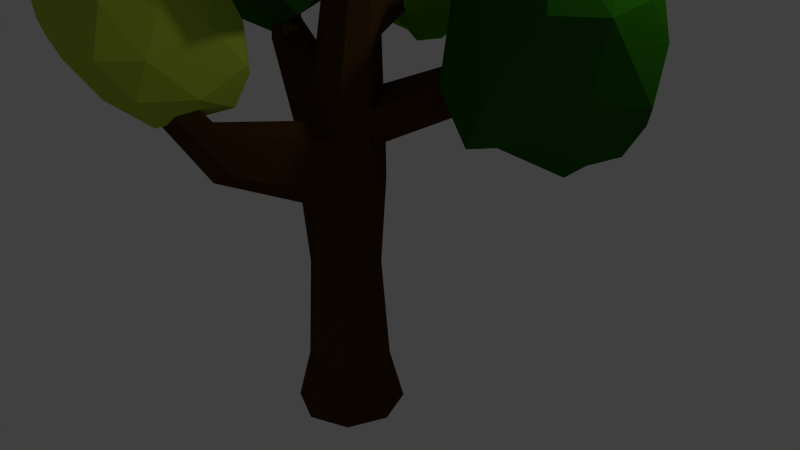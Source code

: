 # Source: CrookedTree.blend  (saved by Blender 2.76.0; exported with 4.5.12 LTS)
import bpy
from mathutils import Matrix  # noqa: F401  (used for matrix-valued properties, if any)

bpy.ops.wm.read_factory_settings(use_empty=True)
scene = bpy.context.scene
scene.name = 'Scene'

# ---- collections
col_collection_1 = bpy.data.collections.new('Collection 1'); scene.collection.children.link(col_collection_1)

# ---- materials (node trees are filled in below, after node groups)
mat_crookedtreeleavesmaterial = bpy.data.materials.new('CrookedTreeLeavesMaterial')
mat_crookedtreeleavesmaterial.alpha_threshold = 0.0
mat_crookedtreeleavesmaterial.diffuse_color = (0.1329, 0.4564, 0.002732, 1.0)
mat_crookedtreeleavesmaterial.roughness = 0.5
mat_crookedtreeleavesmaterialvar = bpy.data.materials.new('CrookedTreeLeavesMaterialVar')
mat_crookedtreeleavesmaterialvar.alpha_threshold = 0.0
mat_crookedtreeleavesmaterialvar.diffuse_color = (0.0185, 0.1195, 0.003347, 1.0)
mat_crookedtreeleavesmaterialvar.roughness = 0.5
mat_crookedtreeleavesmaterialvar1 = bpy.data.materials.new('CrookedTreeLeavesMaterialVar1')
mat_crookedtreeleavesmaterialvar1.alpha_threshold = 0.0
mat_crookedtreeleavesmaterialvar1.diffuse_color = (0.4287, 0.5583, 0.04519, 1.0)
mat_crookedtreeleavesmaterialvar1.roughness = 0.5
mat_crrokedtreetrunkmaterial = bpy.data.materials.new('CrrokedTreeTrunkMaterial')
mat_crrokedtreetrunkmaterial.alpha_threshold = 0.0
mat_crrokedtreetrunkmaterial.diffuse_color = (0.07036, 0.0319, 0.006995, 1.0)
mat_crrokedtreetrunkmaterial.roughness = 0.5

# ---- material node trees
mat_crookedtreeleavesmaterial.use_nodes = True; mat_crookedtreeleavesmaterial.node_tree.nodes.clear()
_N = mat_crookedtreeleavesmaterial.node_tree.nodes; _L = mat_crookedtreeleavesmaterial.node_tree.links
n0 = _N.new('ShaderNodeOutputMaterial'); n0.name = 'Material Output'; n0.location = (300, 300)
n1 = _N.new('ShaderNodeBsdfDiffuse'); n1.name = 'Diffuse BSDF'; n1.location = (10, 300)
n1.inputs[0].default_value = (0.1329, 0.4564, 0.002732, 1.0)
_L.new(n1.outputs[0], n0.inputs[0])
n0.is_active_output = True
mat_crookedtreeleavesmaterialvar.use_nodes = True; mat_crookedtreeleavesmaterialvar.node_tree.nodes.clear()
_N = mat_crookedtreeleavesmaterialvar.node_tree.nodes; _L = mat_crookedtreeleavesmaterialvar.node_tree.links
n0 = _N.new('ShaderNodeOutputMaterial'); n0.name = 'Material Output'; n0.location = (300, 300)
n1 = _N.new('ShaderNodeBsdfDiffuse'); n1.name = 'Diffuse BSDF'; n1.location = (10, 300)
n1.inputs[0].default_value = (0.0185, 0.1195, 0.003347, 1.0)
_L.new(n1.outputs[0], n0.inputs[0])
n0.is_active_output = True
mat_crookedtreeleavesmaterialvar1.use_nodes = True; mat_crookedtreeleavesmaterialvar1.node_tree.nodes.clear()
_N = mat_crookedtreeleavesmaterialvar1.node_tree.nodes; _L = mat_crookedtreeleavesmaterialvar1.node_tree.links
n0 = _N.new('ShaderNodeOutputMaterial'); n0.name = 'Material Output'; n0.location = (300, 300)
n1 = _N.new('ShaderNodeBsdfDiffuse'); n1.name = 'Diffuse BSDF'; n1.location = (10, 300)
n1.inputs[0].default_value = (0.4287, 0.5583, 0.04519, 1.0)
_L.new(n1.outputs[0], n0.inputs[0])
n0.is_active_output = True
mat_crrokedtreetrunkmaterial.use_nodes = True; mat_crrokedtreetrunkmaterial.node_tree.nodes.clear()
_N = mat_crrokedtreetrunkmaterial.node_tree.nodes; _L = mat_crrokedtreetrunkmaterial.node_tree.links
n0 = _N.new('ShaderNodeOutputMaterial'); n0.name = 'Material Output'; n0.location = (300, 300)
n1 = _N.new('ShaderNodeBsdfDiffuse'); n1.name = 'Diffuse BSDF'; n1.location = (10, 300)
n1.inputs[0].default_value = (0.06998, 0.0322, 0.007009, 1.0)
_L.new(n1.outputs[0], n0.inputs[0])
n0.is_active_output = True

# ---- world
world_world = bpy.data.worlds.new('World'); scene.world = world_world
world_world.color = (0.05088, 0.05088, 0.05088)
world_world.use_sun_shadow = False
world_world.sun_shadow_jitter_overblur = 0.0
world_world.cycles.sampling_method = 'MANUAL'
world_world.cycles.sample_map_resolution = 256

# ---- cameras
cam_camera = bpy.data.cameras.new('Camera')
cam_camera.clip_end = 100.0
cam_camera.lens = 35.0
cam_camera.sensor_width = 32.0
cam_camera.sensor_height = 18.0
cam_camera.ortho_scale = 7.314
cam_camera.dof.focus_distance = 0.0

# ---- lights
light_lamp = bpy.data.lights.new('Lamp', 'POINT')
light_lamp.transmission_factor = 0.0
light_lamp.cutoff_distance = 30.0
light_lamp.energy = 100.0
light_lamp.shadow_buffer_clip_start = 1.001
light_lamp.shadow_soft_size = 0.1
light_lamp.shadow_maximum_resolution = 0.006
light_lamp.use_absolute_resolution = True
light_lamp.cycles.use_multiple_importance_sampling = False

# ---- meshes
me_icosphere = bpy.data.meshes.new('Icosphere')
me_icosphere.from_pydata([(-0.2002, 0.07228, -1.709), (0.5021, -0.3879, -1.689), (-0.251, -0.8359, -0.9932), (-0.8945, 0.09969, -1.136), (-0.2692, 0.8527, -1.216), (0.6412, 0.5139, -1.488), (0.467, -0.9218, -0.304), (-0.5509, -0.3854, -0.267), (-0.7058, 0.5746, -0.2077), (0.3239, 0.87, -0.3439), (0.7731, -0.0391, -0.6655), (0.01144, -0.09622, 0.3464), (-0.3101, -0.4378, -1.442), (0.2055, -0.1893, -1.545), (0.2212, -0.7764, -1.105), (0.5864, 0.1073, -1.725), (0.2909, 0.357, -1.569), (-0.6454, 0.03372, -1.478), (-0.6537, -0.3933, -1.258), (-0.2766, 0.5256, -1.499), (-0.7257, 0.5161, -1.111), (0.2635, 0.7907, -1.373), (0.6531, -0.1896, -1.534), (0.7824, 0.3327, -1.132), (0.1486, -1.062, -0.5654), (0.6491, -0.8245, -1.037), (-0.8487, -0.1258, -0.867), (-0.3954, -0.7322, -0.726), (-0.5333, 0.8365, -0.7728), (-0.916, 0.4115, -0.6667), (0.6323, 0.7866, -0.9826), (0.07375, 1.01, -0.9599), (0.7549, -0.55, -0.593), (-0.05017, -0.8514, -0.0524), (-0.7906, 0.1277, -0.1061), (-0.2077, 0.8517, -0.2702), (0.6957, 0.4836, -0.2391), (0.2917, -0.6093, 0.1846), (0.5618, -0.09503, -0.03282), (-0.355, -0.3637, 0.2229), (-0.4236, 0.296, 0.2623), (0.1679, 0.4856, 0.2395), (-0.6581, -4.484, -2.322), (0.2222, -5.258, -1.662), (-0.8074, -5.726, -1.18), (-1.489, -4.966, -1.127), (-0.7198, -3.634, -1.498), (0.3074, -3.562, -1.503), (-0.2689, -5.944, -0.4118), (-1.45, -5.529, -0.213), (-1.344, -4.201, -0.3439), (-0.2176, -3.532, -0.4075), (0.3807, -4.721, -0.2148), (-0.5743, -5.006, 0.5941), (-0.781, -5.269, -1.857), (-0.2426, -4.82, -2.254), (-0.1431, -5.555, -1.497), (0.3152, -4.37, -1.808), (-0.02798, -3.616, -2.184), (-1.172, -4.865, -1.698), (-1.249, -5.432, -1.248), (-0.6839, -3.856, -1.951), (-1.284, -4.374, -1.229), (-0.09538, -3.257, -1.746), (0.4498, -5.161, -1.073), (0.4333, -4.191, -0.767), (-0.5443, -5.979, -0.768), (0.206, -5.744, -1.01), (-1.54, -5.256, -0.7626), (-1.24, -5.792, -0.701), (-1.159, -3.922, -0.8886), (-1.549, -4.564, -0.7127), (0.1448, -3.453, -0.9001), (-0.3877, -3.319, -1.218), (0.1719, -5.541, -0.3232), (-1.061, -5.92, -0.07471), (-1.488, -4.917, -0.1098), (-0.8108, -3.673, -0.4473), (0.2358, -3.909, -0.07647), (-0.5514, -5.641, 0.4106), (0.05437, -4.837, 0.3091), (-1.133, -5.38, 0.4618), (-0.9678, -4.469, 0.2258), (-0.2307, -4.023, 0.0704), (0.8446, -1.98, 0.02979), (2.127, -2.872, 0.225), (0.4955, -3.307, 0.8854), (-0.0839, -1.924, 0.5361), (0.1437, -1.229, 0.9998), (1.754, -1.268, 0.6856), (1.109, -3.84, 1.748), (0.2716, -3.101, 2.05), (-0.2202, -1.769, 2.247), (1.672, -1.135, 2.086), (2.19, -2.126, 2.223), (1.228, -2.516, 3.015), (0.3725, -2.516, 0.2179), (1.394, -2.365, -0.06601), (1.489, -3.15, 0.4514), (2.148, -2.001, 0.3065), (1.384, -1.32, -0.1525), (0.1259, -2.043, 0.2749), (0.08043, -2.611, 0.663), (0.4092, -1.412, 0.4566), (-0.1085, -1.64, 0.7537), (1.137, -1.031, 0.4763), (2.361, -2.726, 1.003), (2.242, -1.609, 1.694), (0.6998, -3.813, 1.297), (1.895, -3.48, 1.061), (-0.1261, -2.47, 1.14), (0.2872, -3.397, 1.417), (-0.1364, -1.566, 1.634), (-0.32, -2.028, 1.414), (1.851, -1.055, 1.375), (0.7097, -1.005, 1.27), (1.837, -3.652, 1.952), (0.6326, -3.54, 2.228), (-0.1168, -2.357, 2.378), (0.5717, -1.274, 2.153), (2.064, -1.359, 2.489), (1.263, -3.333, 2.853), (1.877, -2.303, 2.702), (0.6974, -2.877, 2.896), (0.3705, -1.813, 2.873), (1.607, -1.546, 2.582), (-2.08, -1.304, -1.866), (-1.003, -1.671, -1.282), (-2.532, -2.73, -0.8238), (-3.594, -1.456, -0.7334), (-2.715, -0.4033, -0.9474), (-1.342, -0.6553, -0.7171), (-1.559, -2.578, 0.4857), (-3.327, -2.155, 0.5685), (-3.371, -0.7571, 0.3346), (-1.835, -0.1464, 0.1299), (-0.8829, -1.445, 0.5181), (-2.224, -1.637, 1.636), (-2.395, -2.066, -1.434), (-1.538, -1.574, -1.57), (-1.742, -2.405, -1.025), (-1.042, -1.121, -1.155), (-1.663, -0.9063, -1.337), (-2.915, -1.386, -1.415), (-3.102, -2.051, -0.8819), (-2.45, -0.758, -1.419), (-3.454, -0.9833, -0.9288), (-1.91, -0.3425, -0.8999), (-0.7589, -1.514, -0.767), (-0.9958, -0.9104, -0.2018), (-2.031, -2.792, -0.1412), (-1.112, -2.309, -0.5143), (-3.588, -1.777, -0.1369), (-2.9, -2.578, -0.2357), (-3.131, -0.3872, -0.5612), (-3.703, -1.112, -0.1271), (-1.456, -0.3038, -0.276), (-2.182, -0.04287, -0.5481), (-0.911, -2.157, 0.4799), (-2.414, -2.441, 0.7938), (-3.722, -1.589, 0.6913), (-2.575, -0.1312, -0.03667), (-1.335, -0.7672, 0.935), (-1.875, -2.169, 1.291), (-1.452, -1.573, 1.384), (-2.885, -1.969, 1.212), (-2.924, -1.179, 1.276), (-1.944, -0.8897, 1.509), (8.024, 0.09136, 1.886), (3.213, 0.1598, -3.461), (4.454, -0.2551, -2.639), (2.576, -1.423, -2.725), (1.161, -0.1666, -2.464), (2.185, 1.158, -2.651), (4.059, 0.927, -1.807), (3.808, -1.311, -0.5983), (1.669, -0.8055, -0.7032), (1.693, 0.8094, -0.8514), (3.486, 1.519, -0.9498), (4.52, -0.001142, -0.4802), (3.033, -0.2152, 0.7408), (2.529, -0.6964, -2.911), (3.816, -0.1419, -2.992), (3.53, -1.096, -2.51), (4.409, 0.3847, -2.358), (3.743, 0.6251, -2.769), (1.829, 0.00562, -3.025), (1.703, -0.669, -2.477), (2.89, 0.7612, -3.232), (1.257, 0.2222, -2.773), (3.313, 1.289, -2.245), (4.737, -0.07272, -1.912), (4.462, 0.6301, -1.195), (3.179, -1.54, -1.549), (4.328, -0.9977, -1.763), (1.071, -0.2674, -1.965), (1.848, -1.246, -1.992), (1.78, 1.133, -2.049), (1.083, 0.3672, -1.868), (3.927, 1.336, -1.307), (2.987, 1.643, -1.818), (4.488, -0.8472, -0.5941), (2.812, -1.152, -0.2396), (1.217, -0.1431, -0.7098), (2.623, 1.537, -1.207), (4.068, 0.7969, -0.02991), (3.44, -0.835, 0.3388), (3.907, -0.1447, 0.4562), (2.263, -0.6024, 0.2473), (2.218, 0.3179, 0.3222), (3.358, 0.6543, 0.5926)], [], [(0, 13, 12), (1, 13, 15), (0, 12, 17), (0, 17, 19), (0, 19, 16), (1, 15, 22), (2, 14, 24), (3, 18, 26), (4, 20, 28), (5, 21, 30), (1, 22, 25), (2, 24, 27), (3, 26, 29), (4, 28, 31), (5, 30, 23), (6, 32, 37), (7, 33, 39), (8, 34, 40), (9, 35, 41), (10, 36, 38), (38, 41, 11), (38, 36, 41), (36, 9, 41), (41, 40, 11), (41, 35, 40), (35, 8, 40), (40, 39, 11), (40, 34, 39), (34, 7, 39), (39, 37, 11), (39, 33, 37), (33, 6, 37), (37, 38, 11), (37, 32, 38), (32, 10, 38), (23, 36, 10), (23, 30, 36), (30, 9, 36), (31, 35, 9), (31, 28, 35), (28, 8, 35), (29, 34, 8), (29, 26, 34), (26, 7, 34), (27, 33, 7), (27, 24, 33), (24, 6, 33), (25, 32, 6), (25, 22, 32), (22, 10, 32), (30, 31, 9), (30, 21, 31), (21, 4, 31), (28, 29, 8), (28, 20, 29), (20, 3, 29), (26, 27, 7), (26, 18, 27), (18, 2, 27), (24, 25, 6), (24, 14, 25), (14, 1, 25), (22, 23, 10), (22, 15, 23), (15, 5, 23), (16, 21, 5), (16, 19, 21), (19, 4, 21), (19, 20, 4), (19, 17, 20), (17, 3, 20), (17, 18, 3), (17, 12, 18), (12, 2, 18), (15, 16, 5), (15, 13, 16), (13, 0, 16), (12, 14, 2), (12, 13, 14), (13, 1, 14), (42, 55, 54), (43, 55, 57), (42, 54, 59), (42, 59, 61), (42, 61, 58), (43, 57, 64), (44, 56, 66), (45, 60, 68), (46, 62, 70), (47, 63, 72), (43, 64, 67), (44, 66, 69), (45, 68, 71), (46, 70, 73), (47, 72, 65), (48, 74, 79), (49, 75, 81), (50, 76, 82), (51, 77, 83), (52, 78, 80), (80, 83, 53), (80, 78, 83), (78, 51, 83), (83, 82, 53), (83, 77, 82), (77, 50, 82), (82, 81, 53), (82, 76, 81), (76, 49, 81), (81, 79, 53), (81, 75, 79), (75, 48, 79), (79, 80, 53), (79, 74, 80), (74, 52, 80), (65, 78, 52), (65, 72, 78), (72, 51, 78), (73, 77, 51), (73, 70, 77), (70, 50, 77), (71, 76, 50), (71, 68, 76), (68, 49, 76), (69, 75, 49), (69, 66, 75), (66, 48, 75), (67, 74, 48), (67, 64, 74), (64, 52, 74), (72, 73, 51), (72, 63, 73), (63, 46, 73), (70, 71, 50), (70, 62, 71), (62, 45, 71), (68, 69, 49), (68, 60, 69), (60, 44, 69), (66, 67, 48), (66, 56, 67), (56, 43, 67), (64, 65, 52), (64, 57, 65), (57, 47, 65), (58, 63, 47), (58, 61, 63), (61, 46, 63), (61, 62, 46), (61, 59, 62), (59, 45, 62), (59, 60, 45), (59, 54, 60), (54, 44, 60), (57, 58, 47), (57, 55, 58), (55, 42, 58), (54, 56, 44), (54, 55, 56), (55, 43, 56), (84, 97, 96), (85, 97, 99), (84, 96, 101), (84, 101, 103), (84, 103, 100), (85, 99, 106), (86, 98, 108), (87, 102, 110), (88, 104, 112), (89, 105, 114), (85, 106, 109), (86, 108, 111), (87, 110, 113), (88, 112, 115), (89, 114, 107), (90, 116, 121), (91, 117, 123), (92, 118, 124), (93, 119, 125), (94, 120, 122), (122, 125, 95), (122, 120, 125), (120, 93, 125), (125, 124, 95), (125, 119, 124), (119, 92, 124), (124, 123, 95), (124, 118, 123), (118, 91, 123), (123, 121, 95), (123, 117, 121), (117, 90, 121), (121, 122, 95), (121, 116, 122), (116, 94, 122), (107, 120, 94), (107, 114, 120), (114, 93, 120), (115, 119, 93), (115, 112, 119), (112, 92, 119), (113, 118, 92), (113, 110, 118), (110, 91, 118), (111, 117, 91), (111, 108, 117), (108, 90, 117), (109, 116, 90), (109, 106, 116), (106, 94, 116), (114, 115, 93), (114, 105, 115), (105, 88, 115), (112, 113, 92), (112, 104, 113), (104, 87, 113), (110, 111, 91), (110, 102, 111), (102, 86, 111), (108, 109, 90), (108, 98, 109), (98, 85, 109), (106, 107, 94), (106, 99, 107), (99, 89, 107), (100, 105, 89), (100, 103, 105), (103, 88, 105), (103, 104, 88), (103, 101, 104), (101, 87, 104), (101, 102, 87), (101, 96, 102), (96, 86, 102), (99, 100, 89), (99, 97, 100), (97, 84, 100), (96, 98, 86), (96, 97, 98), (97, 85, 98), (126, 139, 138), (127, 139, 141), (126, 138, 143), (126, 143, 145), (126, 145, 142), (127, 141, 148), (128, 140, 150), (129, 144, 152), (130, 146, 154), (131, 147, 156), (127, 148, 151), (128, 150, 153), (129, 152, 155), (130, 154, 157), (131, 156, 149), (132, 158, 163), (133, 159, 165), (134, 160, 166), (135, 161, 167), (136, 162, 164), (164, 167, 137), (164, 162, 167), (162, 135, 167), (167, 166, 137), (167, 161, 166), (161, 134, 166), (166, 165, 137), (166, 160, 165), (160, 133, 165), (165, 163, 137), (165, 159, 163), (159, 132, 163), (163, 164, 137), (163, 158, 164), (158, 136, 164), (149, 162, 136), (149, 156, 162), (156, 135, 162), (157, 161, 135), (157, 154, 161), (154, 134, 161), (155, 160, 134), (155, 152, 160), (152, 133, 160), (153, 159, 133), (153, 150, 159), (150, 132, 159), (151, 158, 132), (151, 148, 158), (148, 136, 158), (156, 157, 135), (156, 147, 157), (147, 130, 157), (154, 155, 134), (154, 146, 155), (146, 129, 155), (152, 153, 133), (152, 144, 153), (144, 128, 153), (150, 151, 132), (150, 140, 151), (140, 127, 151), (148, 149, 136), (148, 141, 149), (141, 131, 149), (142, 147, 131), (142, 145, 147), (145, 130, 147), (145, 146, 130), (145, 143, 146), (143, 129, 146), (143, 144, 129), (143, 138, 144), (138, 128, 144), (141, 142, 131), (141, 139, 142), (139, 126, 142), (138, 140, 128), (138, 139, 140), (139, 127, 140), (169, 182, 181), (170, 182, 184), (169, 181, 186), (169, 186, 188), (169, 188, 185), (170, 184, 191), (171, 183, 193), (172, 187, 195), (173, 189, 197), (174, 190, 199), (170, 191, 194), (171, 193, 196), (172, 195, 198), (173, 197, 200), (174, 199, 192), (175, 201, 206), (176, 202, 208), (177, 203, 209), (178, 204, 210), (179, 205, 207), (207, 210, 180), (207, 205, 210), (205, 178, 210), (210, 209, 180), (210, 204, 209), (204, 177, 209), (209, 208, 180), (209, 203, 208), (203, 176, 208), (208, 206, 180), (208, 202, 206), (202, 175, 206), (206, 207, 180), (206, 201, 207), (201, 179, 207), (192, 205, 179), (192, 199, 205), (199, 178, 205), (200, 204, 178), (200, 197, 204), (197, 177, 204), (198, 203, 177), (198, 195, 203), (195, 176, 203), (196, 202, 176), (196, 193, 202), (193, 175, 202), (194, 201, 175), (194, 191, 201), (191, 179, 201), (199, 200, 178), (199, 190, 200), (190, 173, 200), (197, 198, 177), (197, 189, 198), (189, 172, 198), (195, 196, 176), (195, 187, 196), (187, 171, 196), (193, 194, 175), (193, 183, 194), (183, 170, 194), (191, 192, 179), (191, 184, 192), (184, 174, 192), (185, 190, 174), (185, 188, 190), (188, 173, 190), (188, 189, 173), (188, 186, 189), (186, 172, 189), (186, 187, 172), (186, 181, 187), (181, 171, 187), (184, 185, 174), (184, 182, 185), (182, 169, 185), (181, 183, 171), (181, 182, 183), (182, 170, 183)])
me_icosphere.polygons.foreach_set('material_index', [0, 0, 0, 0, 0, 0, 0, 0, 0, 0, 0, 0, 0, 0, 0, 0, 0, 0, 0, 0, 0, 0, 0, 0, 0, 0, 0, 0, 0, 0, 0, 0, 0, 0, 0, 0, 0, 0, 0, 0, 0, 0, 0, 0, 0, 0, 0, 0, 0, 0, 0, 0, 0, 0, 0, 0, 0, 0, 0, 0, 0, 0, 0, 0, 0, 0, 0, 0, 0, 0, 0, 0, 0, 0, 0, 0, 0, 0, 0, 0, 2, 2, 2, 2, 2, 2, 2, 2, 2, 2, 2, 2, 2, 2, 2, 2, 2, 2, 2, 2, 2, 2, 2, 2, 2, 2, 2, 2, 2, 2, 2, 2, 2, 2, 2, 2, 2, 2, 2, 2, 2, 2, 2, 2, 2, 2, 2, 2, 2, 2, 2, 2, 2, 2, 2, 2, 2, 2, 2, 2, 2, 2, 2, 2, 2, 2, 2, 2, 2, 2, 2, 2, 2, 2, 2, 2, 2, 2, 2, 2, 0, 0, 0, 0, 0, 0, 0, 0, 0, 0, 0, 0, 0, 0, 0, 0, 0, 0, 0, 0, 0, 0, 0, 0, 0, 0, 0, 0, 0, 0, 0, 0, 0, 0, 0, 0, 0, 0, 0, 0, 0, 0, 0, 0, 0, 0, 0, 0, 0, 0, 0, 0, 0, 0, 0, 0, 0, 0, 0, 0, 0, 0, 0, 0, 0, 0, 0, 0, 0, 0, 0, 0, 0, 0, 0, 0, 0, 0, 0, 0, 1, 1, 1, 1, 1, 1, 1, 1, 1, 1, 1, 1, 1, 1, 1, 1, 1, 1, 1, 1, 1, 1, 1, 1, 1, 1, 1, 1, 1, 1, 1, 1, 1, 1, 1, 1, 1, 1, 1, 1, 1, 1, 1, 1, 1, 1, 1, 1, 1, 1, 1, 1, 1, 1, 1, 1, 1, 1, 1, 1, 1, 1, 1, 1, 1, 1, 1, 1, 1, 1, 1, 1, 1, 1, 1, 1, 1, 1, 1, 1, 1, 1, 1, 1, 1, 1, 1, 1, 1, 1, 1, 1, 1, 1, 1, 1, 1, 1, 1, 1, 1, 1, 1, 1, 1, 1, 1, 1, 1, 1, 1, 1, 1, 1, 1, 1, 1, 1, 1, 1, 1, 1, 1, 1, 1, 1, 1, 1, 1, 1, 1, 1, 1, 1, 1, 1, 1, 1, 1, 1, 1, 1, 1, 1, 1, 1, 1, 1, 1, 1, 1, 1, 1, 1, 1, 1, 1, 1, 1, 1])
me_icosphere.materials.append(mat_crookedtreeleavesmaterial)
me_icosphere.materials.append(mat_crookedtreeleavesmaterialvar)
me_icosphere.materials.append(mat_crookedtreeleavesmaterialvar1)
me_icosphere.use_remesh_preserve_volume = False
me_icosphere.use_remesh_preserve_attributes = False
me_icosphere.use_mirror_vertex_groups = False
me_icosphere.update()
me_cylinder = bpy.data.meshes.new('Cylinder')
me_cylinder.from_pydata([(4.404e-10, 0.6787, -2.746), (-2.011e-08, 0.5094, 1.007), (0.4799, 0.4799, -2.746), (0.3602, 0.3602, 0.7796), (0.6787, -2.336e-08, -2.746), (0.5094, -1.939e-08, 1.007), (0.4799, -0.4799, -2.746), (0.3602, -0.3602, 0.976), (-5.889e-08, -0.6787, -2.746), (-6.465e-08, -0.5094, 1.161), (-0.4799, -0.4799, -2.746), (-0.3602, -0.3602, 0.976), (-0.6787, 1.44e-08, -2.746), (-0.5094, 8.948e-09, 0.8759), (-0.4799, 0.4799, -2.746), (-0.3602, 0.3602, 0.976), (1.094, 0.13, 3.86), (1.164, 0.101, 3.86), (1.193, 0.03104, 3.86), (1.164, -0.03895, 3.86), (1.094, -0.06794, 3.86), (1.024, -0.03895, 3.86), (0.9946, 0.03104, 3.86), (1.024, 0.101, 3.86), (0.04059, 0.2218, 2.462), (0.2557, 0.3109, 2.548), (0.4708, 0.2218, 2.462), (0.5599, 0.006754, 2.462), (0.4708, -0.2083, 2.462), (0.04059, -0.2083, 2.462), (-0.0485, 0.006754, 2.462), (0.2557, -0.2974, 2.462), (-2.011e-08, 0.5094, -2.076), (0.3602, 0.3602, -2.076), (0.5094, -1.939e-08, -2.076), (0.3602, -0.3602, -2.076), (-6.465e-08, -0.5094, -2.076), (-0.3602, -0.3602, -2.076), (-0.5094, 8.948e-09, -2.076), (-0.3602, 0.3602, -2.076), (0.1278, 0.4102, 1.285), (0.4155, 0.291, 1.488), (0.4155, -0.2843, 1.719), (-0.2789, 0.003377, 1.527), (0.1278, -0.4034, 1.719), (-0.1598, 0.291, 1.293), (0.5346, 0.003377, 1.285), (-0.1598, -0.2843, 1.293), (-1.662, 0.4683, 2.899), (-1.64, 0.4161, 2.913), (-1.64, 0.5204, 2.913), (-1.629, 0.4687, 3.055), (-1.611, 0.5104, 3.021), (-1.611, 0.4271, 3.021), (-1.13, 0.0714, 1.93), (-1.245, 0.02794, 1.739), (-1.245, 0.4403, 1.739), (-1.13, 0.4007, 1.93), (-1.33, 0.2341, 1.681), (-1.198, 0.2361, 2.064), (-2.011e-08, 0.5094, 0.3467), (0.3602, 0.3602, 0.3467), (0.5094, -1.939e-08, 0.3467), (0.3602, -0.3602, 0.3467), (-6.465e-08, -0.5094, 0.1685), (-0.3602, -0.3602, 0.3467), (-0.5094, 8.948e-09, 0.2672), (-0.3602, 0.3602, 0.3467), (-0.3638, -2.636, 2.729), (-0.2368, -2.583, 2.664), (-0.4907, -2.583, 2.664), (-0.2368, -2.583, 2.442), (-0.3638, -2.636, 2.379), (-0.4907, -2.583, 2.442), (-0.1819, -1.573, 0.6959), (-0.4254, -1.472, 0.8164), (-0.1819, -1.573, 1.367), (0.06168, -1.472, 1.242), (-0.4254, -1.472, 1.242), (0.06168, -1.472, 0.8164), (2.254, 1.424, 2.433), (2.149, 1.468, 2.499), (2.297, 1.32, 2.499), (2.187, 1.439, 2.715), (2.27, 1.404, 2.774), (2.305, 1.321, 2.715), (1.472, 0.9251, 1.935), (1.3, 0.9961, 1.813), (1.224, 1.055, 1.492), (1.543, 0.7537, 1.813), (1.439, 0.9663, 1.357), (1.528, 0.7517, 1.492), (-0.04579, 0.2517, 1.958), (0.549, 0.005298, 1.955), (-0.04579, -0.2411, 1.958), (0.2006, 0.3537, 1.955), (0.4469, 0.2517, 2.042), (0.4469, -0.2411, 2.142), (-0.1478, 0.005298, 2.059), (0.2006, -0.3431, 2.142), (0.1678, 1.27, 2.93), (0.2149, 1.255, 2.955), (0.2591, 1.239, 2.926), (0.1725, 1.356, 2.854), (0.2308, 1.354, 2.867), (0.2735, 1.308, 2.863), (0.03884, 0.6797, 2.161), (0.2123, 0.7416, 2.164), (0.3797, 0.6612, 2.216), (0.3887, 0.6163, 2.497), (0.2399, 0.677, 2.561), (0.0899, 0.6281, 2.499), (0.3025, 0.3025, -0.7587), (0.4277, -1.748e-08, -0.7587), (0.3025, -0.3025, -0.7587), (-6.544e-08, -0.4277, -0.8402), (-0.3025, -0.3025, -0.7587), (-0.4277, 6.319e-09, -0.795), (-0.3025, 0.3025, -0.7587), (-2.804e-08, 0.4277, -0.7587)], [], [(60, 1, 3, 61), (61, 3, 5, 62), (62, 5, 7, 63), (77, 76, 68, 69), (75, 74, 72, 73), (65, 11, 13, 66), (25, 24, 23, 16), (67, 15, 1, 60), (66, 13, 15, 67), (0, 2, 4, 6, 8, 10, 12, 14), (17, 16, 23, 22, 21, 20, 19, 18), (26, 25, 16, 17), (28, 27, 18, 19), (30, 29, 21, 22), (31, 28, 19, 20), (24, 30, 22, 23), (27, 26, 17, 18), (29, 31, 20, 21), (94, 99, 31, 29), (93, 96, 26, 27), (92, 98, 30, 24), (99, 97, 28, 31), (98, 94, 29, 30), (97, 93, 27, 28), (109, 108, 105, 102), (107, 106, 103, 104), (12, 38, 39, 14), (14, 39, 32, 0), (10, 37, 38, 12), (8, 36, 37, 10), (6, 35, 36, 8), (4, 34, 35, 6), (2, 33, 34, 4), (0, 32, 33, 2), (1, 15, 45, 40), (88, 87, 83, 81), (7, 5, 46, 42), (57, 56, 50, 52), (9, 7, 42, 44), (55, 54, 53, 49), (87, 86, 84, 83), (11, 9, 44, 47), (48, 49, 53, 51), (50, 48, 51, 52), (56, 58, 48, 50), (59, 57, 52, 51), (54, 59, 51, 53), (58, 55, 49, 48), (13, 11, 55, 58), (47, 43, 59, 54), (43, 45, 57, 59), (15, 13, 58, 56), (11, 47, 54, 55), (45, 15, 56, 57), (117, 66, 67, 118), (118, 67, 60, 119), (116, 65, 66, 117), (115, 64, 65, 116), (114, 63, 64, 115), (113, 62, 63, 114), (112, 61, 62, 113), (119, 60, 61, 112), (71, 69, 68, 72), (72, 68, 70, 73), (78, 75, 73, 70), (79, 77, 69, 71), (74, 79, 71, 72), (76, 78, 70, 68), (9, 11, 78, 76), (64, 63, 79, 74), (63, 7, 77, 79), (11, 65, 75, 78), (65, 64, 74, 75), (7, 9, 76, 77), (80, 81, 83, 84), (82, 80, 84, 85), (86, 89, 85, 84), (91, 90, 80, 82), (90, 88, 81, 80), (89, 91, 82, 85), (46, 5, 91, 89), (3, 1, 88, 90), (5, 3, 90, 91), (41, 46, 89, 86), (40, 41, 86, 87), (1, 40, 87, 88), (40, 45, 92, 95), (41, 40, 95, 96), (42, 46, 93, 97), (43, 47, 94, 98), (44, 42, 97, 99), (45, 43, 98, 92), (46, 41, 96, 93), (47, 44, 99, 94), (105, 104, 101, 102), (104, 103, 100, 101), (111, 110, 101, 100), (108, 107, 104, 105), (106, 111, 100, 103), (110, 109, 102, 101), (25, 26, 109, 110), (92, 24, 111, 106), (96, 95, 107, 108), (24, 25, 110, 111), (95, 92, 106, 107), (26, 96, 108, 109), (32, 119, 112, 33), (33, 112, 113, 34), (34, 113, 114, 35), (35, 114, 115, 36), (36, 115, 116, 37), (37, 116, 117, 38), (39, 118, 119, 32), (38, 117, 118, 39)])
me_cylinder.materials.append(mat_crrokedtreetrunkmaterial)
me_cylinder.use_remesh_preserve_volume = False
me_cylinder.use_remesh_preserve_attributes = False
me_cylinder.use_mirror_vertex_groups = False
me_cylinder.update()

# ---- objects
ob_crookedtreeleaves = bpy.data.objects.new('CrookedTreeLeaves', me_icosphere)
ob_crookedtreetrunk = bpy.data.objects.new('CrookedTreeTrunk', me_cylinder)
ob_lamp = bpy.data.objects.new('Lamp', light_lamp)
ob_camera = bpy.data.objects.new('Camera', cam_camera)

# ---- transforms, parenting, visibility, modifiers, constraints
ob_crookedtreeleaves.location = (0.1739, 0.5459, 3.978)
ob_crookedtreeleaves.scale = (0.6875, 0.6875, 0.6875)
ob_crookedtreeleaves.lineart.crease_threshold = 0.0
ob_crookedtreetrunk.location = (0.2349, -0.6507, 1.0)
ob_crookedtreetrunk.lineart.crease_threshold = 0.0
ob_lamp.location = (4.076, 1.005, 5.904)
ob_lamp.rotation_euler = (0.6503, 0.05522, 1.866)
ob_lamp.lock_rotations_4d = False
ob_lamp.empty_display_type = 'ARROWS'
ob_lamp.color = (0.0, 0.0, 0.0, 0.0)
ob_lamp.lineart.crease_threshold = 0.0
ob_camera.location = (7.481, -6.508, 5.344)
ob_camera.rotation_euler = (1.109, 0.01082, 0.8149)
ob_camera.lock_rotations_4d = False
ob_camera.empty_display_type = 'ARROWS'
ob_camera.color = (0.0, 0.0, 0.0, 0.0)
ob_camera.display_type = 'WIRE'
ob_camera.lineart.crease_threshold = 0.0

# ---- collection membership
col_collection_1.objects.link(ob_crookedtreeleaves)
col_collection_1.objects.link(ob_crookedtreetrunk)
col_collection_1.objects.link(ob_lamp)
col_collection_1.objects.link(ob_camera)

# ---- scene / render settings (as saved in the file)
scene.camera = ob_camera
scene.frame_start = 1; scene.frame_end = 250; scene.frame_set(1)
scene.render.engine = 'CYCLES'
scene.render.resolution_percentage = 50
scene.render.dither_intensity = 0.0
scene.cycles.use_denoising = False
scene.cycles.samples = 10
scene.cycles.sampling_pattern = 'TABULATED_SOBOL'
scene.cycles.light_sampling_threshold = 0.0
scene.cycles.use_adaptive_sampling = False
scene.cycles.use_light_tree = False
scene.cycles.blur_glossy = 0.0
scene.cycles.pixel_filter_type = 'GAUSSIAN'
scene.cycles.sample_clamp_indirect = 0.0
scene.view_settings.view_transform = 'Standard'
bpy.context.view_layer.update()
